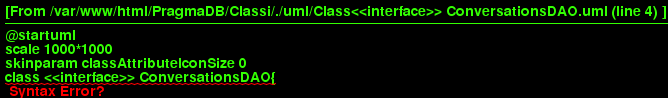

The diagram above was rendered by PlantUML. Its source (embedded in the PNG):
@startuml
scale 1000*1000
skinparam classAttributeIconSize 0
class <<interface>> ConversationsDAO{
- db : AWS::DynamoDB
- guest_id : String
__
+ getConversationList() : ConversationObservable
+ getConversation(session_id : String,timestamp : String) : ConversationObservable
+ addConversation(conversation : Conversation) : ErrorObservable
+ addMessage(msg : ConversationMessage,timestamp : String,session_id : String) : ErrorObservable
+ removeConversation(session_id : String,timestamp : String) : ErrorObservable
__

}
hide circle
@enduml